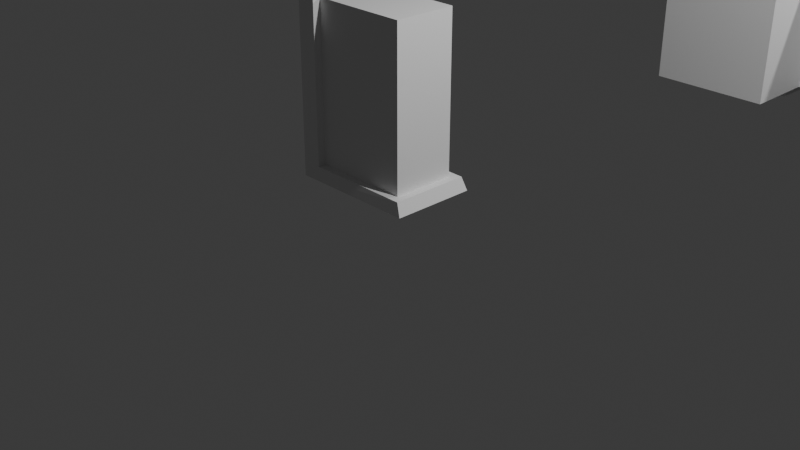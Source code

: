# Source: FI-014_SupportBeam_Wall_Base.blend  (saved by Blender 4.2.67; exported with 4.5.12 LTS)
import bpy
from mathutils import Matrix  # noqa: F401  (used for matrix-valued properties, if any)

bpy.ops.wm.read_factory_settings(use_empty=True)
scene = bpy.context.scene
scene.name = 'Scene'

# ---- collections
col_collection = bpy.data.collections.new('Collection'); scene.collection.children.link(col_collection)
col_export = bpy.data.collections.new('Export'); scene.collection.children.link(col_export)

# ---- materials (node trees are filled in below, after node groups)
mat_material_023 = bpy.data.materials.new('Material.023')
mat_material_023.alpha_threshold = 0.0
mat_material_023.roughness = 0.5
mat_material_023.line_color = (0.0, 0.0, 0.0, 1.0)
mat_material_021 = bpy.data.materials.new('Material.021')
mat_material_021.alpha_threshold = 0.0
mat_material_021.roughness = 0.5
mat_material_021.line_color = (0.0, 0.0, 0.0, 1.0)
mat_material_020 = bpy.data.materials.new('Material.020')
mat_material_020.alpha_threshold = 0.0
mat_material_020.roughness = 0.5
mat_material_020.line_color = (0.0, 0.0, 0.0, 1.0)

# ---- material node trees
mat_material_023.use_nodes = True; mat_material_023.node_tree.nodes.clear()
_N = mat_material_023.node_tree.nodes; _L = mat_material_023.node_tree.links
n0 = _N.new('ShaderNodeOutputMaterial'); n0.name = 'Material Output'; n0.location = (300, 300)
n1 = _N.new('ShaderNodeBsdfPrincipled'); n1.name = 'Principled BSDF'; n1.location = (10, 300)
n1.inputs[3].default_value = 1.45
_L.new(n1.outputs[0], n0.inputs[0])
n0.is_active_output = True
mat_material_021.use_nodes = True; mat_material_021.node_tree.nodes.clear()
_N = mat_material_021.node_tree.nodes; _L = mat_material_021.node_tree.links
n0 = _N.new('ShaderNodeOutputMaterial'); n0.name = 'Material Output'; n0.location = (300, 300)
n1 = _N.new('ShaderNodeBsdfPrincipled'); n1.name = 'Principled BSDF'; n1.location = (10, 300)
n1.inputs[3].default_value = 1.45
_L.new(n1.outputs[0], n0.inputs[0])
n0.is_active_output = True
mat_material_020.use_nodes = True; mat_material_020.node_tree.nodes.clear()
_N = mat_material_020.node_tree.nodes; _L = mat_material_020.node_tree.links
n0 = _N.new('ShaderNodeOutputMaterial'); n0.name = 'Material Output'; n0.location = (300, 300)
n1 = _N.new('ShaderNodeBsdfPrincipled'); n1.name = 'Principled BSDF'; n1.location = (10, 300)
n1.inputs[3].default_value = 1.45
_L.new(n1.outputs[0], n0.inputs[0])
n0.is_active_output = True

# ---- world
world_world = bpy.data.worlds.new('World'); scene.world = world_world
world_world.use_nodes = True; world_world.node_tree.nodes.clear()
_N = world_world.node_tree.nodes; _L = world_world.node_tree.links
n0 = _N.new('ShaderNodeOutputWorld'); n0.name = 'World Output'; n0.location = (300, 300)
n1 = _N.new('ShaderNodeBackground'); n1.name = 'Background'; n1.location = (10, 300)
n1.inputs[0].default_value = (0.05088, 0.05088, 0.05088, 1.0)
_L.new(n1.outputs[0], n0.inputs[0])
n0.is_active_output = True
world_world.color = (0.05088, 0.05088, 0.05088)
world_world.sun_shadow_jitter_overblur = 0.0

# ---- cameras
cam_camera = bpy.data.cameras.new('Camera')
cam_camera.clip_end = 100.0
cam_camera.ortho_scale = 7.314

# ---- lights
light_light = bpy.data.lights.new('Light', 'POINT')
light_light.energy = 1000.0
light_light.shadow_soft_size = 0.1
light_light_002 = bpy.data.lights.new('Light.002', 'POINT')
light_light_002.energy = 1000.0
light_light_002.shadow_soft_size = 0.1

# ---- meshes
me_cube_032 = bpy.data.meshes.new('Cube.032')
me_cube_032.from_pydata([(1.0, 1.0, 1.0), (1.0, 1.0, -1.0), (1.0, -1.0, 1.0), (1.0, -1.0, -1.0), (-1.0, 1.0, 1.0), (-1.0, 1.0, -1.0), (-1.0, -1.0, 1.0), (-1.0, -1.0, -1.0), (0.0, 1.0, -1.0), (0.0, -1.0, 1.0), (0.0, -1.0, -1.0), (0.0, 1.0, 1.0), (1.0, 1.0, 0.0), (-1.0, -1.0, 0.0), (1.0, -1.0, 0.0), (-1.0, 1.0, 0.0), (0.0, 1.0, 0.0), (0.0, -1.0, 0.0)], [], [(11, 4, 6, 9), (17, 9, 6, 13), (13, 6, 4, 15), (8, 1, 3, 10), (12, 0, 2, 14), (16, 11, 0, 12), (15, 4, 11, 16), (5, 8, 10, 7), (14, 2, 9, 17), (0, 11, 9, 2), (3, 14, 17, 10), (5, 15, 16, 8), (8, 16, 12, 1), (1, 12, 14, 3), (7, 13, 15, 5), (10, 17, 13, 7)])
_uv = me_cube_032.uv_layers.new(name='UVMap')
_uv.uv.foreach_set('vector', [0.75, 0.5, 0.875, 0.5, 0.875, 0.75, 0.75, 0.75, 0.5, 0.875, 0.625, 0.875, 0.625, 1.0, 0.5, 1.0, 0.5, 0.0, 0.625, 0.0, 0.625, 0.25, 0.5, 0.25, 0.25, 0.5, 0.375, 0.5, 0.375, 0.75, 0.25, 0.75, 0.5, 0.5, 0.625, 0.5, 0.625, 0.75, 0.5, 0.75, 0.5, 0.375, 0.625, 0.375, 0.625, 0.5, 0.5, 0.5, 0.5, 0.25, 0.625, 0.25, 0.625, 0.375, 0.5, 0.375, 0.125, 0.5, 0.25, 0.5, 0.25, 0.75, 0.125, 0.75, 0.5, 0.75, 0.625, 0.75, 0.625, 0.875, 0.5, 0.875, 0.625, 0.5, 0.75, 0.5, 0.75, 0.75, 0.625, 0.75, 0.375, 0.75, 0.5, 0.75, 0.5, 0.875, 0.375, 0.875, 0.375, 0.25, 0.5, 0.25, 0.5, 0.375, 0.375, 0.375, 0.375, 0.375, 0.5, 0.375, 0.5, 0.5, 0.375, 0.5, 0.375, 0.5, 0.5, 0.5, 0.5, 0.75, 0.375, 0.75, 0.375, 0.0, 0.5, 0.0, 0.5, 0.25, 0.375, 0.25, 0.375, 0.875, 0.5, 0.875, 0.5, 1.0, 0.375, 1.0])
me_cube_032.materials.append(mat_material_023)
me_cube_032.use_mirror_vertex_groups = False
me_cube_032.update()
me_cube_030 = bpy.data.meshes.new('Cube.030')
me_cube_030.from_pydata([(1.0, 1.0, 1.0), (1.0, 1.0, -1.0), (1.0, -1.0, 1.0), (1.0, -1.0, -1.0), (-1.0, 1.0, 1.0), (-1.0, 1.0, -1.0), (-1.0, -1.0, 1.0), (-1.0, -1.0, -1.0), (0.0, 1.0, -1.0), (0.0, -1.0, 1.0), (0.0, -1.0, -1.0), (0.0, 1.0, 1.0), (1.0, 1.0, 0.0), (-1.0, -1.0, 0.0), (1.0, -1.0, 0.0), (-1.0, 1.0, 0.0), (0.0, 1.0, 0.0), (0.0, -1.0, 0.0)], [], [(11, 4, 6, 9), (17, 9, 6, 13), (13, 6, 4, 15), (8, 1, 3, 10), (12, 0, 2, 14), (16, 11, 0, 12), (15, 4, 11, 16), (5, 8, 10, 7), (14, 2, 9, 17), (0, 11, 9, 2), (3, 14, 17, 10), (5, 15, 16, 8), (8, 16, 12, 1), (1, 12, 14, 3), (7, 13, 15, 5), (10, 17, 13, 7)])
_uv = me_cube_030.uv_layers.new(name='UVMap')
_uv.uv.foreach_set('vector', [0.75, 0.5, 0.875, 0.5, 0.875, 0.75, 0.75, 0.75, 0.5, 0.875, 0.625, 0.875, 0.625, 1.0, 0.5, 1.0, 0.5, 0.0, 0.625, 0.0, 0.625, 0.25, 0.5, 0.25, 0.25, 0.5, 0.375, 0.5, 0.375, 0.75, 0.25, 0.75, 0.5, 0.5, 0.625, 0.5, 0.625, 0.75, 0.5, 0.75, 0.5, 0.375, 0.625, 0.375, 0.625, 0.5, 0.5, 0.5, 0.5, 0.25, 0.625, 0.25, 0.625, 0.375, 0.5, 0.375, 0.125, 0.5, 0.25, 0.5, 0.25, 0.75, 0.125, 0.75, 0.5, 0.75, 0.625, 0.75, 0.625, 0.875, 0.5, 0.875, 0.625, 0.5, 0.75, 0.5, 0.75, 0.75, 0.625, 0.75, 0.375, 0.75, 0.5, 0.75, 0.5, 0.875, 0.375, 0.875, 0.375, 0.25, 0.5, 0.25, 0.5, 0.375, 0.375, 0.375, 0.375, 0.375, 0.5, 0.375, 0.5, 0.5, 0.375, 0.5, 0.375, 0.5, 0.5, 0.5, 0.5, 0.75, 0.375, 0.75, 0.375, 0.0, 0.5, 0.0, 0.5, 0.25, 0.375, 0.25, 0.375, 0.875, 0.5, 0.875, 0.5, 1.0, 0.375, 1.0])
me_cube_030.materials.append(mat_material_021)
me_cube_030.use_mirror_vertex_groups = False
me_cube_030.update()
me_cube_029 = bpy.data.meshes.new('Cube.029')
me_cube_029.from_pydata([(1.0, 1.0, 1.0), (1.0, 1.0, -1.0), (1.0, -1.0, 1.0), (1.0, -1.0, -1.0), (-1.0, 1.0, 1.0), (-1.0, 1.0, -1.0), (-1.0, -1.0, 1.0), (-1.0, -1.0, -1.0), (0.0, 1.0, -1.0), (0.0, -1.0, 1.0), (0.0, -1.0, -1.0), (0.0, 1.0, 1.0), (1.0, 1.0, 0.0), (-1.0, -1.0, 0.0), (1.0, -1.0, 0.0), (-1.0, 1.0, 0.0), (0.0, 1.0, 0.0), (0.0, -1.0, 0.0)], [], [(11, 4, 6, 9), (17, 9, 6, 13), (13, 6, 4, 15), (8, 1, 3, 10), (12, 0, 2, 14), (16, 11, 0, 12), (15, 4, 11, 16), (5, 8, 10, 7), (14, 2, 9, 17), (0, 11, 9, 2), (3, 14, 17, 10), (5, 15, 16, 8), (8, 16, 12, 1), (1, 12, 14, 3), (7, 13, 15, 5), (10, 17, 13, 7)])
_uv = me_cube_029.uv_layers.new(name='UVMap')
_uv.uv.foreach_set('vector', [0.75, 0.5, 0.875, 0.5, 0.875, 0.75, 0.75, 0.75, 0.5, 0.875, 0.625, 0.875, 0.625, 1.0, 0.5, 1.0, 0.5, 0.0, 0.625, 0.0, 0.625, 0.25, 0.5, 0.25, 0.25, 0.5, 0.375, 0.5, 0.375, 0.75, 0.25, 0.75, 0.5, 0.5, 0.625, 0.5, 0.625, 0.75, 0.5, 0.75, 0.5, 0.375, 0.625, 0.375, 0.625, 0.5, 0.5, 0.5, 0.5, 0.25, 0.625, 0.25, 0.625, 0.375, 0.5, 0.375, 0.125, 0.5, 0.25, 0.5, 0.25, 0.75, 0.125, 0.75, 0.5, 0.75, 0.625, 0.75, 0.625, 0.875, 0.5, 0.875, 0.625, 0.5, 0.75, 0.5, 0.75, 0.75, 0.625, 0.75, 0.375, 0.75, 0.5, 0.75, 0.5, 0.875, 0.375, 0.875, 0.375, 0.25, 0.5, 0.25, 0.5, 0.375, 0.375, 0.375, 0.375, 0.375, 0.5, 0.375, 0.5, 0.5, 0.375, 0.5, 0.375, 0.5, 0.5, 0.5, 0.5, 0.75, 0.375, 0.75, 0.375, 0.0, 0.5, 0.0, 0.5, 0.25, 0.375, 0.25, 0.375, 0.875, 0.5, 0.875, 0.5, 1.0, 0.375, 1.0])
me_cube_029.materials.append(mat_material_020)
me_cube_029.use_mirror_vertex_groups = False
me_cube_029.update()
me_cube_028 = bpy.data.meshes.new('Cube.028')
me_cube_028.from_pydata([(-0.9999, -1.067, -1.0), (-1.0, -1.062, 1.0), (-0.9999, 1.068, -1.0), (-1.0, 1.062, 1.0), (1.087, -1.058, -1.0), (-0.7333, -0.8011, -0.85), (1.087, 1.058, -1.0), (-0.7333, 0.7989, -0.85), (0.8667, -0.9011, -0.85), (0.2667, 0.7989, -0.85), (0.2667, -0.8011, -0.85), (-0.7333, 0.7989, 0.1), (0.2667, 0.7989, 0.1), (-0.7333, 1.0, 0.1), (-0.7333, 1.0, 1.0), (-0.7333, 1.0, -0.85), (0.2667, 1.0, -0.85), (1.0, 1.0, -0.85), (-0.7333, -0.8011, 0.1), (0.2667, -0.8011, 0.1), (1.0, 0.7989, -0.85), (-0.7333, 0.7989, 1.0), (0.2667, 0.7989, 1.0), (1.0, -1.0, -0.85), (1.0, -0.8011, -0.85), (-0.7333, -1.0, 1.0), (-0.7333, -1.0, -0.85), (-0.7333, -1.0, 0.1), (0.2667, -1.0, -0.85), (0.2667, -0.8011, 1.0), (-0.7333, -0.8011, 1.0), (0.8667, 1.0, -0.85), (1.0, -0.9011, -0.85), (0.8667, -0.8011, 1.0), (0.8667, 0.7989, 1.0), (0.8667, 0.7989, 0.1), (0.8667, 0.7989, -0.85), (0.8667, -0.8011, 0.1), (0.8667, -0.8011, -0.85)], [], [(0, 1, 3, 2), (6, 2, 3, 14, 13, 15, 16, 31, 17), (23, 4, 6, 17, 20, 24, 32), (27, 25, 1, 0, 4, 23, 28, 26), (2, 6, 4, 0), (21, 14, 3, 1, 25, 30, 29, 33, 34, 22), (12, 11, 21, 22), (21, 11, 13, 14), (16, 9, 36, 31), (36, 20, 17, 31), (15, 7, 9, 16), (35, 12, 22, 34), (9, 12, 35, 36), (13, 11, 7, 15), (9, 7, 11, 12), (25, 27, 18, 30), (8, 38, 10, 28, 23, 32), (38, 8, 32, 24), (29, 19, 37, 33), (30, 18, 19, 29), (28, 10, 5, 26), (5, 10, 19, 18), (37, 19, 10, 38), (5, 18, 27, 26), (34, 33, 37, 35), (36, 38, 24, 20), (36, 35, 37, 38)])
_uv = me_cube_028.uv_layers.new(name='UVMap')
_uv.uv.foreach_set('vector', [0.375, 0.0, 0.625, 0.0, 0.625, 0.25, 0.375, 0.25, 0.375, 0.5, 0.375, 0.25, 0.625, 0.25, 0.625, 0.2833, 0.5125, 0.2833, 0.3938, 0.2833, 0.3937, 0.4083, 0.3938, 0.4833, 0.3938, 0.5, 0.3938, 0.75, 0.375, 0.75, 0.375, 0.5, 0.3938, 0.5, 0.3938, 0.5251, 0.3937, 0.7251, 0.3937, 0.7376, 0.5125, 0.9667, 0.625, 0.9667, 0.625, 1.0, 0.375, 1.0, 0.375, 0.75, 0.3938, 0.75, 0.3937, 0.8417, 0.3938, 0.9667, 0.125, 0.5, 0.375, 0.5, 0.375, 0.75, 0.125, 0.75, 0.8417, 0.5251, 0.8417, 0.5, 0.875, 0.5, 0.875, 0.75, 0.8417, 0.75, 0.8417, 0.7251, 0.7167, 0.7251, 0.6417, 0.7251, 0.6417, 0.5251, 0.7167, 0.5251, 0.5, 0.875, 0.5, 1.0, 0.6184, 1.0, 0.6184, 0.875, 0.6184, 0.0, 0.5, 0.0, 0.5, 0.02514, 0.6184, 0.02514, 0.25, 0.7249, 0.25, 0.75, 0.325, 0.75, 0.325, 0.7249, 0.325, 0.75, 0.3417, 0.75, 0.3417, 0.7249, 0.325, 0.7249, 0.125, 0.7249, 0.125, 0.75, 0.25, 0.75, 0.25, 0.7249, 0.5, 0.8, 0.5, 0.875, 0.6184, 0.875, 0.6184, 0.8, 0.375, 0.875, 0.5, 0.875, 0.5, 0.8, 0.375, 0.8, 0.5, 0.02514, 0.5, 0.0, 0.375, 0.0, 0.375, 0.02514, 0.375, 0.875, 0.375, 1.0, 0.5, 1.0, 0.5, 0.875, 0.6184, 0.2251, 0.5, 0.2251, 0.5, 0.25, 0.6184, 0.25, 0.325, 0.5125, 0.325, 0.5, 0.25, 0.5, 0.25, 0.5249, 0.3417, 0.5249, 0.3417, 0.5125, 0.325, 0.5, 0.325, 0.5125, 0.3417, 0.5125, 0.3417, 0.5, 0.6184, 0.375, 0.5, 0.375, 0.5, 0.45, 0.6184, 0.45, 0.6184, 0.25, 0.5, 0.25, 0.5, 0.375, 0.6184, 0.375, 0.25, 0.5249, 0.25, 0.5, 0.125, 0.5, 0.125, 0.5249, 0.375, 0.25, 0.375, 0.375, 0.5, 0.375, 0.5, 0.25, 0.5, 0.45, 0.5, 0.375, 0.375, 0.375, 0.375, 0.45, 0.375, 0.25, 0.5, 0.25, 0.5, 0.2251, 0.375, 0.2251, 0.6184, 0.1932, 0.6184, 0.01136, 0.5, 0.01136, 0.5, 0.1932, 0.125, 0.5568, 0.125, 0.7386, 0.1417, 0.7386, 0.1417, 0.5568, 0.375, 0.1932, 0.5, 0.1932, 0.5, 0.01136, 0.375, 0.01136])
me_cube_028.update()
me_cube_010 = bpy.data.meshes.new('Cube.010')
me_cube_010.from_pydata([(-1.5, 2.959e-06, 0.0), (-1.5, 0.002749, 2.0), (-1.5, 1.0, 0.0), (-1.5, 0.9973, 2.0), (1.423e-06, 0.004288, 0.0), (-1.308, 0.1248, 0.15), (1.652e-06, 0.9957, 0.0), (-1.308, 0.8742, 0.15), (-0.1581, 0.07793, 0.15), (-0.5894, 0.8742, 0.15), (-0.5894, 0.1248, 0.15), (-1.308, 0.8742, 1.1), (-0.5894, 0.8742, 1.1), (-1.308, 0.9684, 1.1), (-1.308, 0.9684, 2.0), (-1.308, 0.9684, 0.15), (-0.5894, 0.9684, 0.15), (-0.06228, 0.9684, 0.15), (-1.308, 0.1248, 1.1), (-0.5894, 0.1248, 1.1), (-0.06228, 0.8742, 0.15), (-1.308, 0.8742, 2.0), (-0.5894, 0.8742, 2.0), (-0.06228, 0.03159, 0.15), (-0.06228, 0.1248, 0.15), (-1.308, 0.03159, 2.0), (-1.308, 0.03159, 0.15), (-1.308, 0.03159, 1.1), (-0.5894, 0.03159, 0.15), (-0.5894, 0.1248, 2.0), (-1.308, 0.1248, 2.0), (-0.1581, 0.9684, 0.15), (-0.06228, 0.07793, 0.15), (-0.1581, 0.1248, 2.0), (-0.1581, 0.8742, 2.0), (-0.1581, 0.8742, 1.1), (-0.1581, 0.8742, 0.15), (-0.1581, 0.1248, 1.1), (-0.1581, 0.1248, 0.15), (-0.1581, 0.1248, 2.0), (-0.1581, 0.8742, 2.0)], [], [(0, 1, 3, 2), (6, 2, 3, 14, 13, 15, 16, 31, 17), (23, 4, 6, 17, 20, 24, 32), (27, 25, 1, 0, 4, 23, 28, 26), (2, 6, 4, 0), (21, 14, 3, 1, 25, 30, 29, 33, 34, 22), (12, 11, 21, 22), (21, 11, 13, 14), (16, 9, 36, 31), (36, 20, 17, 31), (15, 7, 9, 16), (35, 12, 22, 34), (9, 12, 35, 36), (13, 11, 7, 15), (9, 7, 11, 12), (25, 27, 18, 30), (8, 38, 10, 28, 23, 32), (38, 8, 32, 24), (29, 19, 37, 33), (30, 18, 19, 29), (28, 10, 5, 26), (5, 10, 19, 18), (37, 19, 10, 38), (5, 18, 27, 26), (34, 33, 37, 35), (36, 38, 24, 20), (36, 35, 37, 38), (33, 34, 40, 39)])
_uv = me_cube_010.uv_layers.new(name='UVMap')
_uv.uv.foreach_set('vector', [0.375, 0.0, 0.625, 0.0, 0.625, 0.25, 0.375, 0.25, 0.375, 0.5, 0.375, 0.25, 0.625, 0.25, 0.625, 0.2833, 0.5125, 0.2833, 0.3938, 0.2833, 0.3937, 0.4083, 0.3938, 0.4833, 0.3938, 0.5, 0.3938, 0.75, 0.375, 0.75, 0.375, 0.5, 0.3938, 0.5, 0.3938, 0.5251, 0.3937, 0.7251, 0.3937, 0.7376, 0.5125, 0.9667, 0.625, 0.9667, 0.625, 1.0, 0.375, 1.0, 0.375, 0.75, 0.3938, 0.75, 0.3937, 0.8417, 0.3938, 0.9667, 0.125, 0.5, 0.375, 0.5, 0.375, 0.75, 0.125, 0.75, 0.8417, 0.5251, 0.8417, 0.5, 0.875, 0.5, 0.875, 0.75, 0.8417, 0.75, 0.8417, 0.7251, 0.7167, 0.7251, 0.6417, 0.7251, 0.6417, 0.5251, 0.7167, 0.5251, 0.5, 0.875, 0.5, 1.0, 0.6184, 1.0, 0.6184, 0.875, 0.6184, 0.0, 0.5, 0.0, 0.5, 0.02514, 0.6184, 0.02514, 0.25, 0.7249, 0.25, 0.75, 0.325, 0.75, 0.325, 0.7249, 0.325, 0.75, 0.3417, 0.75, 0.3417, 0.7249, 0.325, 0.7249, 0.125, 0.7249, 0.125, 0.75, 0.25, 0.75, 0.25, 0.7249, 0.5, 0.8, 0.5, 0.875, 0.6184, 0.875, 0.6184, 0.8, 0.375, 0.875, 0.5, 0.875, 0.5, 0.8, 0.375, 0.8, 0.5, 0.02514, 0.5, 0.0, 0.375, 0.0, 0.375, 0.02514, 0.375, 0.875, 0.375, 1.0, 0.5, 1.0, 0.5, 0.875, 0.6184, 0.2251, 0.5, 0.2251, 0.5, 0.25, 0.6184, 0.25, 0.325, 0.5125, 0.325, 0.5, 0.25, 0.5, 0.25, 0.5249, 0.3417, 0.5249, 0.3417, 0.5125, 0.325, 0.5, 0.325, 0.5125, 0.3417, 0.5125, 0.3417, 0.5, 0.6184, 0.375, 0.5, 0.375, 0.5, 0.45, 0.6184, 0.45, 0.6184, 0.25, 0.5, 0.25, 0.5, 0.375, 0.6184, 0.375, 0.25, 0.5249, 0.25, 0.5, 0.125, 0.5, 0.125, 0.5249, 0.375, 0.25, 0.375, 0.375, 0.5, 0.375, 0.5, 0.25, 0.5, 0.45, 0.5, 0.375, 0.375, 0.375, 0.375, 0.45, 0.375, 0.25, 0.5, 0.25, 0.5, 0.2251, 0.375, 0.2251, 0.6184, 0.1932, 0.6184, 0.01136, 0.5, 0.01136, 0.5, 0.1932, 0.125, 0.5568, 0.125, 0.7386, 0.1417, 0.7386, 0.1417, 0.5568, 0.375, 0.1932, 0.5, 0.1932, 0.5, 0.01136, 0.375, 0.01136, 0.6417, 0.7251, 0.6417, 0.5251, 0.6417, 0.5251, 0.6417, 0.7251])
me_cube_010.update()
lat_lattice_003 = bpy.data.lattices.new('Lattice.003')
lat_lattice_003.points_u = 3
lat_lattice_003.points.foreach_set('co_deform', [-0.5, -0.5, -0.5, 0.0, -0.525, -0.5, 0.5, -0.55, -0.5, -0.5, 0.5, -0.5, 0.0, 0.525, -0.5, 0.5, 0.55, -0.5, -0.56, -0.55, 0.5, 0.0, -0.55, 0.5, 0.5, -0.55, 0.5, -0.56, 0.55, 0.5, 0.0, 0.55, 0.5, 0.5, 0.55, 0.5])
lat_lattice_009 = bpy.data.lattices.new('Lattice.009')
lat_lattice_009.points_u = 3
lat_lattice_009.points.foreach_set('co_deform', [-0.5, -0.5, -0.5, 0.0, -0.525, -0.5, 0.5, -0.55, -0.5, -0.5, 0.5, -0.5, 0.0, 0.525, -0.5, 0.5, 0.55, -0.5, -0.56, -0.55, 0.5, 0.0, -0.55, 0.5, 0.5, -0.55, 0.5, -0.56, 0.55, 0.5, 0.0, 0.55, 0.5, 0.5, 0.55, 0.5])

# ---- objects
ob_light = bpy.data.objects.new('Light', light_light)
ob_camera = bpy.data.objects.new('Camera', cam_camera)
ob_lattice = bpy.data.objects.new('Lattice', lat_lattice_003)
ob_light_001 = bpy.data.objects.new('Light.001', light_light_002)
ob_lattice_003 = bpy.data.objects.new('Lattice.003', lat_lattice_009)
ob_cube_013 = bpy.data.objects.new('Cube.013', me_cube_032)
ob_cube_011 = bpy.data.objects.new('Cube.011', me_cube_030)
ob_cube_010 = bpy.data.objects.new('Cube.010', me_cube_029)
ob_cube_009 = bpy.data.objects.new('Cube.009', me_cube_028)
ob_fi_014_supportbeam_wall_base = bpy.data.objects.new('FI-014-supportbeam_wall_base', me_cube_010)

# ---- transforms, parenting, visibility, modifiers, constraints
ob_light.location = (4.076, 1.005, 5.904)
ob_light.rotation_euler = (0.6503, 0.05522, 1.866)
ob_light.lock_rotations_4d = False
ob_light.empty_display_type = 'ARROWS'
ob_light.color = (0.0, 0.0, 0.0, 0.0)
ob_light.lineart.crease_threshold = 0.0
ob_camera.location = (7.359, -6.926, 4.958)
ob_camera.rotation_euler = (1.109, 0.0, 0.8149)
ob_camera.lock_rotations_4d = False
ob_camera.empty_display_type = 'ARROWS'
ob_camera.color = (0.0, 0.0, 0.0, 0.0)
ob_camera.display_type = 'WIRE'
ob_camera.lineart.crease_threshold = 0.0
ob_lattice.location = (-0.82, 0.5259, 1.006)
ob_lattice.scale = (-1.835, -1.199, -2.141)
ob_light_001.location = (4.076, 7.668, 5.904)
ob_light_001.rotation_euler = (0.6503, 0.05522, 1.866)
ob_light_001.lock_rotations_4d = False
ob_light_001.empty_display_type = 'ARROWS'
ob_light_001.color = (0.0, 0.0, 0.0, 0.0)
ob_light_001.lineart.crease_threshold = 0.0
ob_lattice_003.location = (0.007422, 6.662, 1.006)
ob_lattice_003.scale = (-1.835, -1.199, -2.141)
ob_cube_013.location = (0.2, 5.762, 1.1)
ob_cube_013.scale = (0.75, 0.5, 0.95)
ob_cube_013.lock_rotations_4d = False
ob_cube_013.empty_display_type = 'ARROWS'
ob_cube_013.lineart.crease_threshold = 0.0
ob_cube_011.location = (1.4, 6.762, 1.2)
ob_cube_011.scale = (0.75, 0.55, 1.05)
ob_cube_011.lock_rotations_4d = False
ob_cube_011.empty_display_type = 'ARROWS'
ob_cube_011.lineart.crease_threshold = 0.0
ob_cube_010.location = (0.2, 7.562, 1.1)
ob_cube_010.scale = (0.75, 0.5, 0.95)
ob_cube_010.lock_rotations_4d = False
ob_cube_010.empty_display_type = 'ARROWS'
ob_cube_010.lineart.crease_threshold = 0.0
ob_cube_009.location = (0.0, 6.663, 1.0)
ob_cube_009.scale = (0.75, 0.5, 1.0)
_vg = ob_cube_009.vertex_groups.new(name='Group')
ob_fi_014_supportbeam_wall_base.location = (0.0, 0.0, 0.0)
_vg = ob_fi_014_supportbeam_wall_base.vertex_groups.new(name='Group')

# ---- collection membership
col_collection.objects.link(ob_light)
col_collection.objects.link(ob_camera)
col_collection.objects.link(ob_lattice)
col_collection.objects.link(ob_light_001)
col_collection.objects.link(ob_lattice_003)
col_collection.objects.link(ob_cube_013)
col_collection.objects.link(ob_cube_011)
col_collection.objects.link(ob_cube_010)
col_collection.objects.link(ob_cube_009)
col_export.objects.link(ob_fi_014_supportbeam_wall_base)

# ---- scene / render settings (as saved in the file)
scene.camera = ob_camera
scene.frame_start = 1; scene.frame_end = 250; scene.frame_set(1)
scene.render.engine = 'BLENDER_EEVEE_NEXT'
bpy.context.view_layer.update()
